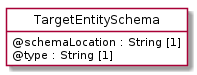

The diagram above was rendered by PlantUML. Its source (embedded in the PNG):
@startuml
hide circle
hide methods
hide stereotype
show <<Enumeration>> stereotype
skinparam class {
   BackgroundColor<<Enumeration>> #E6F5F7
   BackgroundColor<<Ref>> #FFFFE0
   BackgroundColor<<Pivot>> #FFFFFFF
   BackgroundColor<<SimpleType>> #E2F0DA
   BackgroundColor #FCF2E3
}

class TargetEntitySchema <<Pivot>> {
    @schemaLocation : String [1]
    @type : String [1]
}


@enduml